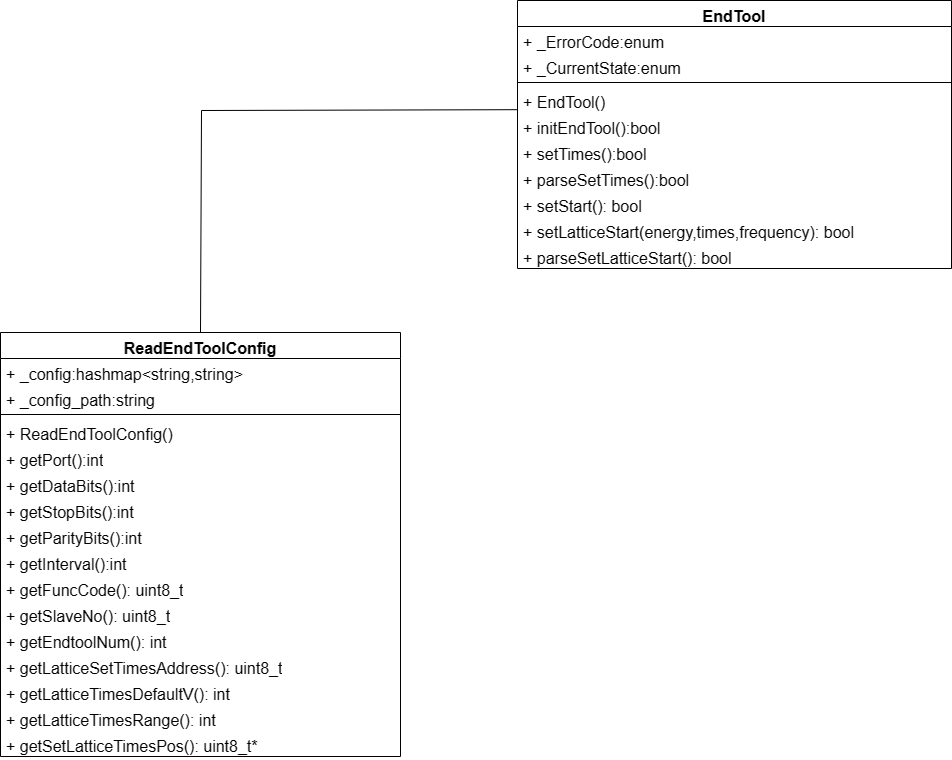

The diagram above was exported from draw.io. Its source (the exported page's mxGraphModel, read from the mxfile embedded in the PNG):
<mxGraphModel dx="1662" dy="1289" grid="1" gridSize="17" guides="1" tooltips="1" connect="1" arrows="1" fold="1" page="0" pageScale="1" pageWidth="827" pageHeight="1169" background="none" math="0" shadow="0">
  <root>
    <mxCell id="0" />
    <mxCell id="1" parent="0" />
    <mxCell id="4wPS-7Ne93dtyZCl3nmN-13" value="ReadEndToolConfig" style="swimlane;fontStyle=1;align=center;verticalAlign=top;childLayout=stackLayout;horizontal=1;startSize=26;horizontalStack=0;resizeParent=1;resizeParentMax=0;resizeLast=0;collapsible=1;marginBottom=0;whiteSpace=wrap;html=1;fontSize=16;" parent="1" vertex="1">
      <mxGeometry x="-228" y="247" width="400" height="424" as="geometry" />
    </mxCell>
    <mxCell id="4wPS-7Ne93dtyZCl3nmN-14" value="+&lt;span style=&quot;white-space: pre; font-size: 16px;&quot;&gt; &lt;/span&gt;_config:hashmap&amp;lt;string,string&amp;gt;&lt;br style=&quot;font-size: 16px;&quot;&gt;" style="text;strokeColor=none;fillColor=none;align=left;verticalAlign=top;spacingLeft=4;spacingRight=4;overflow=hidden;rotatable=0;points=[[0,0.5],[1,0.5]];portConstraint=eastwest;whiteSpace=wrap;html=1;fontSize=16;" parent="4wPS-7Ne93dtyZCl3nmN-13" vertex="1">
      <mxGeometry y="26" width="400" height="26" as="geometry" />
    </mxCell>
    <mxCell id="e2u0W59M-Ty689zqZCTz-7" value="+&lt;span style=&quot;border-color: var(--border-color); font-size: 16px;&quot;&gt; &lt;/span&gt;&lt;span style=&quot;font-size: 16px;&quot;&gt;_config_path:string&lt;/span&gt;" style="text;strokeColor=none;fillColor=none;align=left;verticalAlign=top;spacingLeft=4;spacingRight=4;overflow=hidden;rotatable=0;points=[[0,0.5],[1,0.5]];portConstraint=eastwest;whiteSpace=wrap;html=1;fontSize=16;" vertex="1" parent="4wPS-7Ne93dtyZCl3nmN-13">
      <mxGeometry y="52" width="400" height="26" as="geometry" />
    </mxCell>
    <mxCell id="4wPS-7Ne93dtyZCl3nmN-15" value="" style="line;strokeWidth=1;fillColor=none;align=left;verticalAlign=middle;spacingTop=-1;spacingLeft=3;spacingRight=3;rotatable=0;labelPosition=right;points=[];portConstraint=eastwest;strokeColor=inherit;fontSize=16;" parent="4wPS-7Ne93dtyZCl3nmN-13" vertex="1">
      <mxGeometry y="78" width="400" height="8" as="geometry" />
    </mxCell>
    <mxCell id="4wPS-7Ne93dtyZCl3nmN-16" value="+ ReadEndToolConfig()&lt;br style=&quot;font-size: 16px;&quot;&gt;&lt;br style=&quot;font-size: 16px;&quot;&gt;&lt;br style=&quot;font-size: 16px;&quot;&gt;&lt;br style=&quot;font-size: 16px;&quot;&gt;" style="text;strokeColor=none;fillColor=none;align=left;verticalAlign=top;spacingLeft=4;spacingRight=4;overflow=hidden;rotatable=0;points=[[0,0.5],[1,0.5]];portConstraint=eastwest;whiteSpace=wrap;html=1;fontSize=16;" parent="4wPS-7Ne93dtyZCl3nmN-13" vertex="1">
      <mxGeometry y="86" width="400" height="26" as="geometry" />
    </mxCell>
    <mxCell id="e2u0W59M-Ty689zqZCTz-2" value="+&lt;span style=&quot;border-color: var(--border-color); font-size: 16px;&quot;&gt;&amp;nbsp;&lt;/span&gt;&lt;span style=&quot;font-size: 16px;&quot;&gt;getPort():int&lt;/span&gt;" style="text;strokeColor=none;fillColor=none;align=left;verticalAlign=top;spacingLeft=4;spacingRight=4;overflow=hidden;rotatable=0;points=[[0,0.5],[1,0.5]];portConstraint=eastwest;whiteSpace=wrap;html=1;fontSize=16;" vertex="1" parent="4wPS-7Ne93dtyZCl3nmN-13">
      <mxGeometry y="112" width="400" height="26" as="geometry" />
    </mxCell>
    <mxCell id="e2u0W59M-Ty689zqZCTz-3" value="+&lt;span style=&quot;border-color: var(--border-color); font-size: 16px;&quot;&gt;&amp;nbsp;&lt;/span&gt;&lt;span style=&quot;font-size: 16px;&quot;&gt;getDataBits():int&lt;/span&gt;" style="text;strokeColor=none;fillColor=none;align=left;verticalAlign=top;spacingLeft=4;spacingRight=4;overflow=hidden;rotatable=0;points=[[0,0.5],[1,0.5]];portConstraint=eastwest;whiteSpace=wrap;html=1;fontSize=16;" vertex="1" parent="4wPS-7Ne93dtyZCl3nmN-13">
      <mxGeometry y="138" width="400" height="26" as="geometry" />
    </mxCell>
    <mxCell id="e2u0W59M-Ty689zqZCTz-4" value="+&lt;span style=&quot;border-color: var(--border-color); font-size: 16px;&quot;&gt; &lt;/span&gt;&lt;span style=&quot;font-size: 16px;&quot;&gt;getStopBits():int&lt;/span&gt;" style="text;strokeColor=none;fillColor=none;align=left;verticalAlign=top;spacingLeft=4;spacingRight=4;overflow=hidden;rotatable=0;points=[[0,0.5],[1,0.5]];portConstraint=eastwest;whiteSpace=wrap;html=1;fontSize=16;" vertex="1" parent="4wPS-7Ne93dtyZCl3nmN-13">
      <mxGeometry y="164" width="400" height="26" as="geometry" />
    </mxCell>
    <mxCell id="e2u0W59M-Ty689zqZCTz-5" value="+&amp;nbsp;&lt;span style=&quot;font-size: 16px;&quot;&gt;getParityBits():int&lt;/span&gt;" style="text;strokeColor=none;fillColor=none;align=left;verticalAlign=top;spacingLeft=4;spacingRight=4;overflow=hidden;rotatable=0;points=[[0,0.5],[1,0.5]];portConstraint=eastwest;whiteSpace=wrap;html=1;fontSize=16;" vertex="1" parent="4wPS-7Ne93dtyZCl3nmN-13">
      <mxGeometry y="190" width="400" height="26" as="geometry" />
    </mxCell>
    <mxCell id="e2u0W59M-Ty689zqZCTz-6" value="+&lt;span style=&quot;border-color: var(--border-color); font-size: 16px;&quot;&gt; &lt;/span&gt;&lt;span style=&quot;font-size: 16px;&quot;&gt;getInterval():int&lt;/span&gt;" style="text;strokeColor=none;fillColor=none;align=left;verticalAlign=top;spacingLeft=4;spacingRight=4;overflow=hidden;rotatable=0;points=[[0,0.5],[1,0.5]];portConstraint=eastwest;whiteSpace=wrap;html=1;fontSize=16;" vertex="1" parent="4wPS-7Ne93dtyZCl3nmN-13">
      <mxGeometry y="216" width="400" height="26" as="geometry" />
    </mxCell>
    <mxCell id="e2u0W59M-Ty689zqZCTz-14" value="+ getFuncCode(): uint8_t" style="text;strokeColor=none;fillColor=none;align=left;verticalAlign=top;spacingLeft=4;spacingRight=4;overflow=hidden;rotatable=0;points=[[0,0.5],[1,0.5]];portConstraint=eastwest;whiteSpace=wrap;html=1;fontSize=16;" vertex="1" parent="4wPS-7Ne93dtyZCl3nmN-13">
      <mxGeometry y="242" width="400" height="26" as="geometry" />
    </mxCell>
    <mxCell id="e2u0W59M-Ty689zqZCTz-15" value="+ getSlaveNo(): uint8_t" style="text;strokeColor=none;fillColor=none;align=left;verticalAlign=top;spacingLeft=4;spacingRight=4;overflow=hidden;rotatable=0;points=[[0,0.5],[1,0.5]];portConstraint=eastwest;whiteSpace=wrap;html=1;fontSize=16;" vertex="1" parent="4wPS-7Ne93dtyZCl3nmN-13">
      <mxGeometry y="268" width="400" height="26" as="geometry" />
    </mxCell>
    <mxCell id="e2u0W59M-Ty689zqZCTz-16" value="+ getEndtoolNum(): int" style="text;strokeColor=none;fillColor=none;align=left;verticalAlign=top;spacingLeft=4;spacingRight=4;overflow=hidden;rotatable=0;points=[[0,0.5],[1,0.5]];portConstraint=eastwest;whiteSpace=wrap;html=1;fontSize=16;" vertex="1" parent="4wPS-7Ne93dtyZCl3nmN-13">
      <mxGeometry y="294" width="400" height="26" as="geometry" />
    </mxCell>
    <mxCell id="e2u0W59M-Ty689zqZCTz-17" value="+ getLatticeSetTimesAddress(): uint8_t" style="text;strokeColor=none;fillColor=none;align=left;verticalAlign=top;spacingLeft=4;spacingRight=4;overflow=hidden;rotatable=0;points=[[0,0.5],[1,0.5]];portConstraint=eastwest;whiteSpace=wrap;html=1;fontSize=16;" vertex="1" parent="4wPS-7Ne93dtyZCl3nmN-13">
      <mxGeometry y="320" width="400" height="26" as="geometry" />
    </mxCell>
    <mxCell id="e2u0W59M-Ty689zqZCTz-18" value="+ getLatticeTimesDefaultV(): int" style="text;strokeColor=none;fillColor=none;align=left;verticalAlign=top;spacingLeft=4;spacingRight=4;overflow=hidden;rotatable=0;points=[[0,0.5],[1,0.5]];portConstraint=eastwest;whiteSpace=wrap;html=1;fontSize=16;" vertex="1" parent="4wPS-7Ne93dtyZCl3nmN-13">
      <mxGeometry y="346" width="400" height="26" as="geometry" />
    </mxCell>
    <mxCell id="e2u0W59M-Ty689zqZCTz-19" value="+ getLatticeTimesRange(): int" style="text;strokeColor=none;fillColor=none;align=left;verticalAlign=top;spacingLeft=4;spacingRight=4;overflow=hidden;rotatable=0;points=[[0,0.5],[1,0.5]];portConstraint=eastwest;whiteSpace=wrap;html=1;fontSize=16;" vertex="1" parent="4wPS-7Ne93dtyZCl3nmN-13">
      <mxGeometry y="372" width="400" height="26" as="geometry" />
    </mxCell>
    <mxCell id="e2u0W59M-Ty689zqZCTz-25" value="+ getSetLatticeTimesPos(): uint8_t*" style="text;strokeColor=none;fillColor=none;align=left;verticalAlign=top;spacingLeft=4;spacingRight=4;overflow=hidden;rotatable=0;points=[[0,0.5],[1,0.5]];portConstraint=eastwest;whiteSpace=wrap;html=1;fontSize=16;" vertex="1" parent="4wPS-7Ne93dtyZCl3nmN-13">
      <mxGeometry y="398" width="400" height="26" as="geometry" />
    </mxCell>
    <mxCell id="4wPS-7Ne93dtyZCl3nmN-25" value="EndTool" style="swimlane;fontStyle=1;align=center;verticalAlign=top;childLayout=stackLayout;horizontal=1;startSize=26;horizontalStack=0;resizeParent=1;resizeParentMax=0;resizeLast=0;collapsible=1;marginBottom=0;whiteSpace=wrap;html=1;fontSize=16;" parent="1" vertex="1">
      <mxGeometry x="289" y="-85" width="434" height="268" as="geometry" />
    </mxCell>
    <mxCell id="4wPS-7Ne93dtyZCl3nmN-26" value="+&lt;span style=&quot;white-space: pre; font-size: 16px;&quot;&gt; &lt;/span&gt;_ErrorCode:enum" style="text;strokeColor=none;fillColor=none;align=left;verticalAlign=top;spacingLeft=4;spacingRight=4;overflow=hidden;rotatable=0;points=[[0,0.5],[1,0.5]];portConstraint=eastwest;whiteSpace=wrap;html=1;fontSize=16;" parent="4wPS-7Ne93dtyZCl3nmN-25" vertex="1">
      <mxGeometry y="26" width="434" height="26" as="geometry" />
    </mxCell>
    <mxCell id="4wPS-7Ne93dtyZCl3nmN-29" value="+ _CurrentState:enum" style="text;strokeColor=none;fillColor=none;align=left;verticalAlign=top;spacingLeft=4;spacingRight=4;overflow=hidden;rotatable=0;points=[[0,0.5],[1,0.5]];portConstraint=eastwest;whiteSpace=wrap;html=1;fontSize=16;" parent="4wPS-7Ne93dtyZCl3nmN-25" vertex="1">
      <mxGeometry y="52" width="434" height="26" as="geometry" />
    </mxCell>
    <mxCell id="4wPS-7Ne93dtyZCl3nmN-27" value="" style="line;strokeWidth=1;fillColor=none;align=left;verticalAlign=middle;spacingTop=-1;spacingLeft=3;spacingRight=3;rotatable=0;labelPosition=right;points=[];portConstraint=eastwest;strokeColor=inherit;fontSize=16;" parent="4wPS-7Ne93dtyZCl3nmN-25" vertex="1">
      <mxGeometry y="78" width="434" height="8" as="geometry" />
    </mxCell>
    <mxCell id="4wPS-7Ne93dtyZCl3nmN-28" value="+ EndTool()&lt;br style=&quot;font-size: 16px;&quot;&gt;" style="text;strokeColor=none;fillColor=none;align=left;verticalAlign=top;spacingLeft=4;spacingRight=4;overflow=hidden;rotatable=0;points=[[0,0.5],[1,0.5]];portConstraint=eastwest;whiteSpace=wrap;html=1;fontSize=16;" parent="4wPS-7Ne93dtyZCl3nmN-25" vertex="1">
      <mxGeometry y="86" width="434" height="26" as="geometry" />
    </mxCell>
    <mxCell id="e2u0W59M-Ty689zqZCTz-8" value="+ initEndTool():bool&lt;br style=&quot;font-size: 16px;&quot;&gt;" style="text;strokeColor=none;fillColor=none;align=left;verticalAlign=top;spacingLeft=4;spacingRight=4;overflow=hidden;rotatable=0;points=[[0,0.5],[1,0.5]];portConstraint=eastwest;whiteSpace=wrap;html=1;fontSize=16;" vertex="1" parent="4wPS-7Ne93dtyZCl3nmN-25">
      <mxGeometry y="112" width="434" height="26" as="geometry" />
    </mxCell>
    <mxCell id="e2u0W59M-Ty689zqZCTz-9" value="+ setTimes():bool" style="text;strokeColor=none;fillColor=none;align=left;verticalAlign=top;spacingLeft=4;spacingRight=4;overflow=hidden;rotatable=0;points=[[0,0.5],[1,0.5]];portConstraint=eastwest;whiteSpace=wrap;html=1;fontSize=16;" vertex="1" parent="4wPS-7Ne93dtyZCl3nmN-25">
      <mxGeometry y="138" width="434" height="26" as="geometry" />
    </mxCell>
    <mxCell id="e2u0W59M-Ty689zqZCTz-11" value="+ parseSetTimes():bool" style="text;strokeColor=none;fillColor=none;align=left;verticalAlign=top;spacingLeft=4;spacingRight=4;overflow=hidden;rotatable=0;points=[[0,0.5],[1,0.5]];portConstraint=eastwest;whiteSpace=wrap;html=1;fontSize=16;" vertex="1" parent="4wPS-7Ne93dtyZCl3nmN-25">
      <mxGeometry y="164" width="434" height="26" as="geometry" />
    </mxCell>
    <mxCell id="e2u0W59M-Ty689zqZCTz-12" value="+ setStart(): bool" style="text;strokeColor=none;fillColor=none;align=left;verticalAlign=top;spacingLeft=4;spacingRight=4;overflow=hidden;rotatable=0;points=[[0,0.5],[1,0.5]];portConstraint=eastwest;whiteSpace=wrap;html=1;fontSize=16;" vertex="1" parent="4wPS-7Ne93dtyZCl3nmN-25">
      <mxGeometry y="190" width="434" height="26" as="geometry" />
    </mxCell>
    <mxCell id="e2u0W59M-Ty689zqZCTz-22" value="+ setLatticeStart(energy,times,frequency): bool" style="text;strokeColor=none;fillColor=none;align=left;verticalAlign=top;spacingLeft=4;spacingRight=4;overflow=hidden;rotatable=0;points=[[0,0.5],[1,0.5]];portConstraint=eastwest;whiteSpace=wrap;html=1;fontSize=16;" vertex="1" parent="4wPS-7Ne93dtyZCl3nmN-25">
      <mxGeometry y="216" width="434" height="26" as="geometry" />
    </mxCell>
    <mxCell id="e2u0W59M-Ty689zqZCTz-23" value="+ parseSetLatticeStart(): bool" style="text;strokeColor=none;fillColor=none;align=left;verticalAlign=top;spacingLeft=4;spacingRight=4;overflow=hidden;rotatable=0;points=[[0,0.5],[1,0.5]];portConstraint=eastwest;whiteSpace=wrap;html=1;fontSize=16;" vertex="1" parent="4wPS-7Ne93dtyZCl3nmN-25">
      <mxGeometry y="242" width="434" height="26" as="geometry" />
    </mxCell>
    <mxCell id="e2u0W59M-Ty689zqZCTz-21" value="" style="endArrow=none;html=1;rounded=0;exitX=0.5;exitY=0;exitDx=0;exitDy=0;entryX=-0.001;entryY=-0.108;entryDx=0;entryDy=0;entryPerimeter=0;" edge="1" parent="1" source="4wPS-7Ne93dtyZCl3nmN-13" target="e2u0W59M-Ty689zqZCTz-8">
      <mxGeometry width="50" height="50" relative="1" as="geometry">
        <mxPoint x="353" y="175" as="sourcePoint" />
        <mxPoint x="403" y="125" as="targetPoint" />
        <Array as="points">
          <mxPoint x="-27" y="25" />
        </Array>
      </mxGeometry>
    </mxCell>
  </root>
</mxGraphModel>